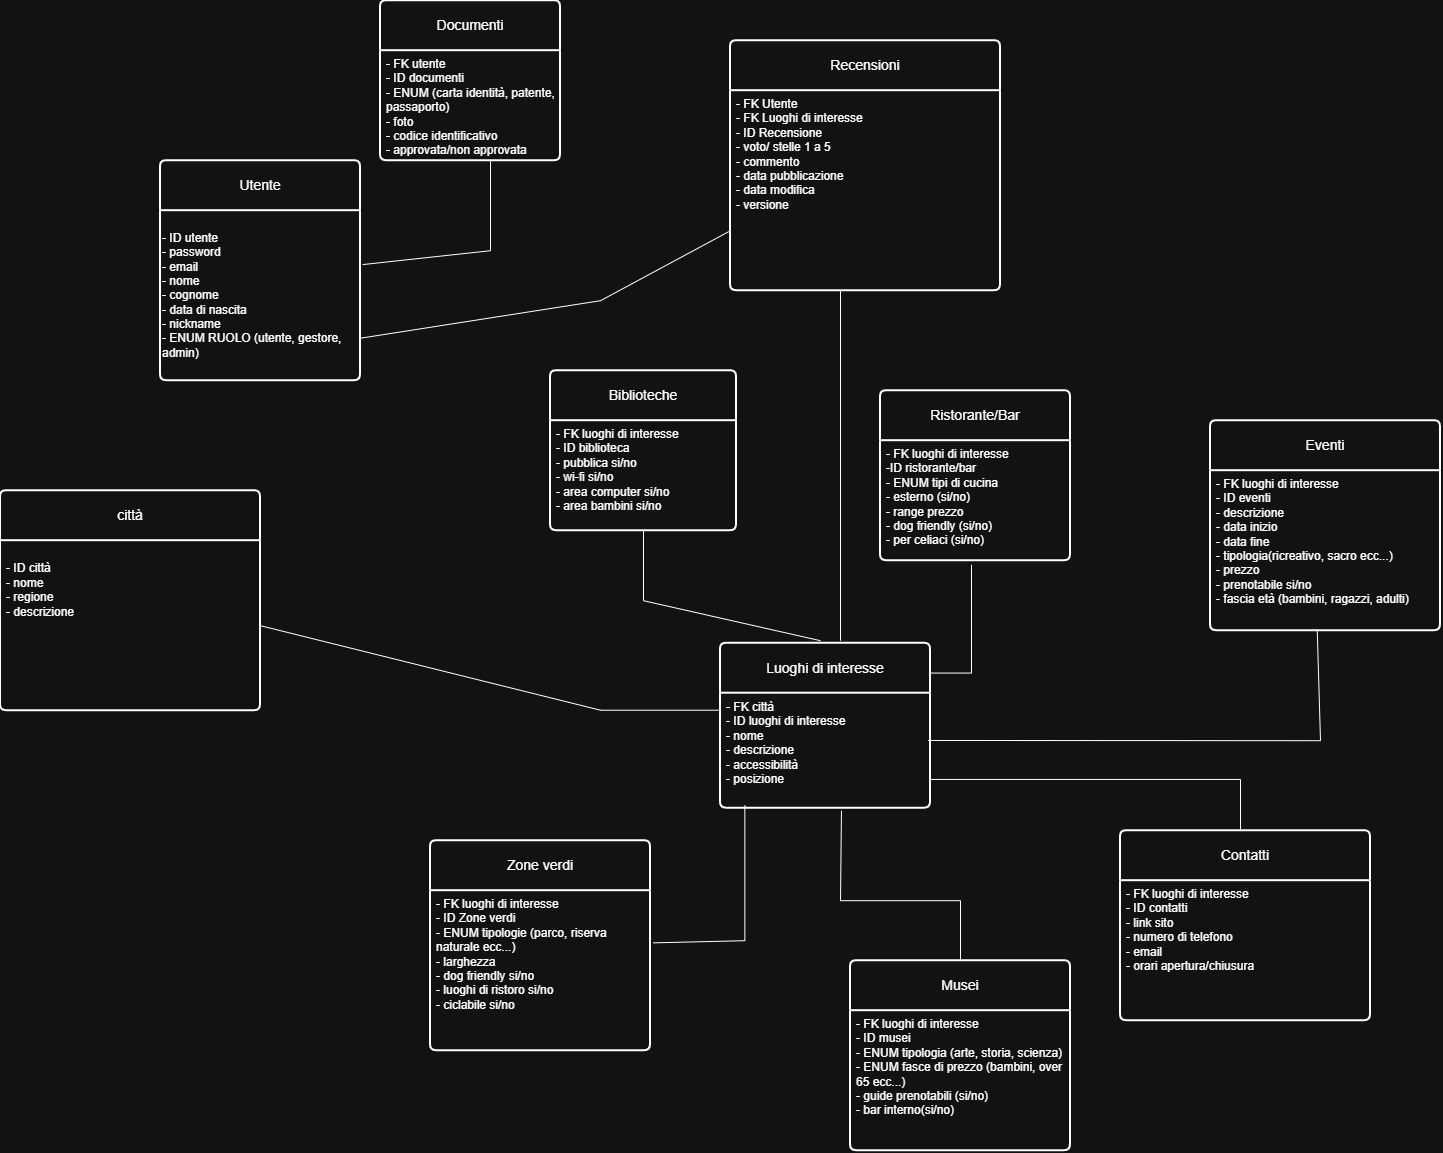

The diagram above was exported from draw.io. Its source (the exported page's mxGraphModel, read from the mxfile embedded in the PNG):
<mxGraphModel dx="2052" dy="1795" grid="1" gridSize="10" guides="1" tooltips="1" connect="1" arrows="1" fold="1" page="1" pageScale="1" pageWidth="827" pageHeight="1169" math="0" shadow="0">
  <root>
    <mxCell id="0" />
    <mxCell id="1" parent="0" />
    <mxCell id="8Mr4ZXJCaZvFf4I6qQo--8" edge="1" parent="1" source="8Mr4ZXJCaZvFf4I6qQo--51" style="endArrow=none;html=1;rounded=0;exitX=1.012;exitY=0.326;exitDx=0;exitDy=0;entryX=0.116;entryY=0.976;entryDx=0;entryDy=0;entryPerimeter=0;exitPerimeter=0;" target="8Mr4ZXJCaZvFf4I6qQo--45" value="">
      <mxGeometry height="50" relative="1" width="50" as="geometry">
        <Array as="points">
          <mxPoint x="504.36" y="680" />
        </Array>
        <mxPoint x="405.03999999999996" y="617.1200000000003" as="sourcePoint" />
        <mxPoint x="540" y="500" as="targetPoint" />
      </mxGeometry>
    </mxCell>
    <mxCell id="8Mr4ZXJCaZvFf4I6qQo--9" edge="1" parent="1" source="8Mr4ZXJCaZvFf4I6qQo--45" style="endArrow=none;html=1;rounded=0;entryX=0.5;entryY=0;entryDx=0;entryDy=0;exitX=0.576;exitY=1.022;exitDx=0;exitDy=0;exitPerimeter=0;" target="8Mr4ZXJCaZvFf4I6qQo--58" value="">
      <mxGeometry height="50" relative="1" width="50" as="geometry">
        <Array as="points">
          <mxPoint x="600" y="640" />
          <mxPoint x="720" y="640" />
        </Array>
        <mxPoint x="710" y="510" as="sourcePoint" />
        <mxPoint x="810" y="570" as="targetPoint" />
      </mxGeometry>
    </mxCell>
    <mxCell id="8Mr4ZXJCaZvFf4I6qQo--14" edge="1" parent="1" style="endArrow=none;html=1;rounded=0;entryX=0.5;entryY=1;entryDx=0;entryDy=0;" target="RW3apDAUff1nuQ8nLNgG-2" value="">
      <mxGeometry height="50" relative="1" width="50" as="geometry">
        <Array as="points">
          <mxPoint x="403" y="340" />
        </Array>
        <mxPoint x="580" y="380" as="sourcePoint" />
        <mxPoint x="510" y="310" as="targetPoint" />
      </mxGeometry>
    </mxCell>
    <mxCell id="8Mr4ZXJCaZvFf4I6qQo--16" edge="1" parent="1" source="8Mr4ZXJCaZvFf4I6qQo--44" style="endArrow=none;html=1;rounded=0;entryX=0.425;entryY=1.067;entryDx=0;entryDy=0;entryPerimeter=0;exitX=0.999;exitY=0.181;exitDx=0;exitDy=0;exitPerimeter=0;" value="">
      <mxGeometry height="50" relative="1" width="50" as="geometry">
        <Array as="points">
          <mxPoint x="731" y="412.37" />
        </Array>
        <mxPoint x="680.95" y="442.03999999999996" as="sourcePoint" />
        <mxPoint x="731" y="304.0200000000002" as="targetPoint" />
      </mxGeometry>
    </mxCell>
    <mxCell id="8Mr4ZXJCaZvFf4I6qQo--24" edge="1" parent="1" source="8Mr4ZXJCaZvFf4I6qQo--45" style="endArrow=none;html=1;rounded=0;entryX=0.464;entryY=0.993;entryDx=0;entryDy=0;entryPerimeter=0;exitX=0.989;exitY=0.411;exitDx=0;exitDy=0;exitPerimeter=0;" target="8Mr4ZXJCaZvFf4I6qQo--48" value="">
      <mxGeometry height="50" relative="1" width="50" as="geometry">
        <Array as="points">
          <mxPoint x="1080" y="480" />
        </Array>
        <mxPoint x="680" y="432.5" as="sourcePoint" />
        <mxPoint x="920" y="310" as="targetPoint" />
      </mxGeometry>
    </mxCell>
    <mxCell id="8Mr4ZXJCaZvFf4I6qQo--26" parent="1" style="swimlane;childLayout=stackLayout;horizontal=1;startSize=50;horizontalStack=0;rounded=1;fontSize=14;fontStyle=0;strokeWidth=2;resizeParent=0;resizeLast=1;shadow=0;dashed=0;align=center;arcSize=4;whiteSpace=wrap;html=1;" value="Utente" vertex="1">
      <mxGeometry height="220" width="200" x="-80" y="-100" as="geometry" />
    </mxCell>
    <mxCell id="8Mr4ZXJCaZvFf4I6qQo--30" parent="8Mr4ZXJCaZvFf4I6qQo--26" style="text;html=1;whiteSpace=wrap;strokeColor=none;fillColor=none;align=left;verticalAlign=middle;rounded=0;" value="&lt;div&gt;&lt;span style=&quot;background-color: transparent; color: light-dark(rgb(0, 0, 0), rgb(255, 255, 255));&quot;&gt;- ID utente&lt;/span&gt;&lt;/div&gt;- password&lt;div&gt;- email&lt;/div&gt;&lt;div&gt;- nome&lt;/div&gt;&lt;div&gt;- cognome&lt;/div&gt;&lt;div&gt;- data di nascita&lt;/div&gt;&lt;div&gt;- nickname&lt;/div&gt;&lt;div&gt;- ENUM RUOLO (utente, gestore, admin)&lt;/div&gt;" vertex="1">
      <mxGeometry height="170" width="200" y="50" as="geometry" />
    </mxCell>
    <mxCell id="8Mr4ZXJCaZvFf4I6qQo--31" parent="1" style="swimlane;childLayout=stackLayout;horizontal=1;startSize=50;horizontalStack=0;rounded=1;fontSize=14;fontStyle=0;strokeWidth=2;resizeParent=0;resizeLast=1;shadow=0;dashed=0;align=center;arcSize=4;whiteSpace=wrap;html=1;" value="città" vertex="1">
      <mxGeometry height="220" width="260" x="-240" y="230" as="geometry">
        <mxRectangle height="50" width="70" x="170" y="310" as="alternateBounds" />
      </mxGeometry>
    </mxCell>
    <mxCell id="8Mr4ZXJCaZvFf4I6qQo--32" parent="8Mr4ZXJCaZvFf4I6qQo--31" style="align=left;strokeColor=none;fillColor=none;spacingLeft=4;spacingRight=4;fontSize=12;verticalAlign=top;resizable=0;rotatable=0;part=1;html=1;whiteSpace=wrap;" value="&lt;div&gt;&lt;br&gt;&lt;/div&gt;- ID città&lt;div&gt;- nome&lt;/div&gt;&lt;div&gt;- regione&lt;/div&gt;&lt;div&gt;&lt;span style=&quot;background-color: transparent; color: light-dark(rgb(0, 0, 0), rgb(255, 255, 255));&quot;&gt;- descrizione&lt;/span&gt;&lt;/div&gt;&lt;div&gt;&lt;span style=&quot;background-color: transparent; color: light-dark(rgb(0, 0, 0), rgb(255, 255, 255));&quot;&gt;&lt;br&gt;&lt;/span&gt;&lt;/div&gt;&lt;div&gt;&lt;br&gt;&lt;/div&gt;" vertex="1">
      <mxGeometry height="170" width="260" y="50" as="geometry" />
    </mxCell>
    <mxCell id="8Mr4ZXJCaZvFf4I6qQo--33" parent="1" style="swimlane;childLayout=stackLayout;horizontal=1;startSize=50;horizontalStack=0;rounded=1;fontSize=14;fontStyle=0;strokeWidth=2;resizeParent=0;resizeLast=1;shadow=0;dashed=0;align=center;arcSize=4;whiteSpace=wrap;html=1;" value="Documenti" vertex="1">
      <mxGeometry height="160" width="180" x="140" y="-260" as="geometry" />
    </mxCell>
    <mxCell id="8Mr4ZXJCaZvFf4I6qQo--34" parent="8Mr4ZXJCaZvFf4I6qQo--33" style="align=left;strokeColor=none;fillColor=none;spacingLeft=4;spacingRight=4;fontSize=12;verticalAlign=top;resizable=0;rotatable=0;part=1;html=1;whiteSpace=wrap;" value="&lt;div&gt;- FK utente&lt;/div&gt;&lt;div&gt;- ID documenti&lt;/div&gt;- ENUM (carta identità, patente, passaporto)&lt;div&gt;- foto&lt;/div&gt;&lt;div&gt;- codice identificativo&lt;/div&gt;&lt;div&gt;- approvata/non approvata&lt;/div&gt;" vertex="1">
      <mxGeometry height="110" width="180" y="50" as="geometry" />
    </mxCell>
    <mxCell id="8Mr4ZXJCaZvFf4I6qQo--35" edge="1" parent="1" source="8Mr4ZXJCaZvFf4I6qQo--30" style="endArrow=none;html=1;rounded=0;exitX=1.011;exitY=0.317;exitDx=0;exitDy=0;exitPerimeter=0;" value="">
      <mxGeometry height="50" relative="1" width="50" as="geometry">
        <Array as="points">
          <mxPoint x="250" y="-10" />
        </Array>
        <mxPoint x="200" y="-50" as="sourcePoint" />
        <mxPoint x="250" y="-100" as="targetPoint" />
      </mxGeometry>
    </mxCell>
    <mxCell id="8Mr4ZXJCaZvFf4I6qQo--36" edge="1" parent="1" source="8Mr4ZXJCaZvFf4I6qQo--32" style="endArrow=none;html=1;rounded=0;entryX=-0.009;entryY=0.148;entryDx=0;entryDy=0;entryPerimeter=0;exitX=1;exitY=0.5;exitDx=0;exitDy=0;" target="8Mr4ZXJCaZvFf4I6qQo--45" value="">
      <mxGeometry height="50" relative="1" width="50" as="geometry">
        <Array as="points">
          <mxPoint x="360" y="449.52" />
        </Array>
        <mxPoint x="426.1" y="451.97" as="sourcePoint" />
        <mxPoint x="486.01" y="448.97000000000025" as="targetPoint" />
      </mxGeometry>
    </mxCell>
    <mxCell id="8Mr4ZXJCaZvFf4I6qQo--44" parent="1" style="swimlane;childLayout=stackLayout;horizontal=1;startSize=50;horizontalStack=0;rounded=1;fontSize=14;fontStyle=0;strokeWidth=2;resizeParent=0;resizeLast=1;shadow=0;dashed=0;align=center;arcSize=4;whiteSpace=wrap;html=1;" value="Luoghi di interesse" vertex="1">
      <mxGeometry height="165" width="210" x="480" y="382.5" as="geometry" />
    </mxCell>
    <mxCell id="8Mr4ZXJCaZvFf4I6qQo--45" parent="8Mr4ZXJCaZvFf4I6qQo--44" style="align=left;strokeColor=none;fillColor=none;spacingLeft=4;spacingRight=4;fontSize=12;verticalAlign=top;resizable=0;rotatable=0;part=1;html=1;whiteSpace=wrap;" value="- FK città&lt;div&gt;- ID luoghi di interesse&lt;/div&gt;&lt;div&gt;- nome&lt;/div&gt;&lt;div&gt;- descrizione&lt;/div&gt;&lt;div&gt;- accessibilità&amp;nbsp;&lt;/div&gt;&lt;div&gt;- posizione&lt;/div&gt;" vertex="1">
      <mxGeometry height="115" width="210" y="50" as="geometry" />
    </mxCell>
    <mxCell id="8Mr4ZXJCaZvFf4I6qQo--47" parent="1" style="swimlane;childLayout=stackLayout;horizontal=1;startSize=50;horizontalStack=0;rounded=1;fontSize=14;fontStyle=0;strokeWidth=2;resizeParent=0;resizeLast=1;shadow=0;dashed=0;align=center;arcSize=4;whiteSpace=wrap;html=1;" value="Eventi" vertex="1">
      <mxGeometry height="210" width="230" x="970" y="160" as="geometry" />
    </mxCell>
    <mxCell id="8Mr4ZXJCaZvFf4I6qQo--48" parent="8Mr4ZXJCaZvFf4I6qQo--47" style="align=left;strokeColor=none;fillColor=none;spacingLeft=4;spacingRight=4;fontSize=12;verticalAlign=top;resizable=0;rotatable=0;part=1;html=1;whiteSpace=wrap;" value="- FK luoghi di interesse&lt;div&gt;- ID eventi&lt;br&gt;&lt;div&gt;- descrizione&lt;/div&gt;&lt;div&gt;- data inizio&lt;/div&gt;&lt;div&gt;- data fine&lt;/div&gt;&lt;div&gt;- tipologia(ricreativo, sacro ecc...)&lt;/div&gt;&lt;div&gt;- prezzo&lt;/div&gt;&lt;div&gt;- prenotabile si/no&lt;/div&gt;&lt;div&gt;- fascia età (bambini, ragazzi, adulti)&lt;/div&gt;&lt;/div&gt;" vertex="1">
      <mxGeometry height="160" width="230" y="50" as="geometry" />
    </mxCell>
    <mxCell id="8Mr4ZXJCaZvFf4I6qQo--50" parent="1" style="swimlane;childLayout=stackLayout;horizontal=1;startSize=50;horizontalStack=0;rounded=1;fontSize=14;fontStyle=0;strokeWidth=2;resizeParent=0;resizeLast=1;shadow=0;dashed=0;align=center;arcSize=4;whiteSpace=wrap;html=1;" value="Zone verdi" vertex="1">
      <mxGeometry height="210" width="220" x="190" y="580" as="geometry" />
    </mxCell>
    <mxCell id="8Mr4ZXJCaZvFf4I6qQo--51" parent="8Mr4ZXJCaZvFf4I6qQo--50" style="align=left;strokeColor=none;fillColor=none;spacingLeft=4;spacingRight=4;fontSize=12;verticalAlign=top;resizable=0;rotatable=0;part=1;html=1;whiteSpace=wrap;" value="- FK luoghi di interesse&lt;div&gt;- ID Zone verdi&lt;/div&gt;&lt;div&gt;- ENUM tipologie (parco, riserva naturale ecc...)&lt;/div&gt;&lt;div&gt;- larghezza&lt;/div&gt;&lt;div&gt;- dog friendly si/no&lt;/div&gt;&lt;div&gt;- luoghi di ristoro si/no&lt;/div&gt;&lt;div&gt;- ciclabile si/no&lt;/div&gt;&lt;div&gt;&lt;br&gt;&lt;/div&gt;&lt;div&gt;&amp;nbsp;&lt;/div&gt;" vertex="1">
      <mxGeometry height="160" width="220" y="50" as="geometry" />
    </mxCell>
    <mxCell id="8Mr4ZXJCaZvFf4I6qQo--52" parent="1" style="swimlane;childLayout=stackLayout;horizontal=1;startSize=50;horizontalStack=0;rounded=1;fontSize=14;fontStyle=0;strokeWidth=2;resizeParent=0;resizeLast=1;shadow=0;dashed=0;align=center;arcSize=4;whiteSpace=wrap;html=1;" value="Contatti" vertex="1">
      <mxGeometry height="190" width="250" x="880" y="570" as="geometry" />
    </mxCell>
    <mxCell id="8Mr4ZXJCaZvFf4I6qQo--53" parent="8Mr4ZXJCaZvFf4I6qQo--52" style="align=left;strokeColor=none;fillColor=none;spacingLeft=4;spacingRight=4;fontSize=12;verticalAlign=top;resizable=0;rotatable=0;part=1;html=1;whiteSpace=wrap;" value="&lt;div&gt;- FK luoghi di interesse&lt;/div&gt;&lt;div&gt;- ID contatti&lt;/div&gt;- link sito&lt;div&gt;- numero di telefono&lt;/div&gt;&lt;div&gt;- email&lt;/div&gt;&lt;div&gt;- orari apertura/chiusura&lt;/div&gt;&lt;div&gt;&lt;br&gt;&lt;/div&gt;&lt;div&gt;&lt;br&gt;&lt;/div&gt;" vertex="1">
      <mxGeometry height="140" width="250" y="50" as="geometry" />
    </mxCell>
    <mxCell id="8Mr4ZXJCaZvFf4I6qQo--56" parent="1" style="swimlane;childLayout=stackLayout;horizontal=1;startSize=50;horizontalStack=0;rounded=1;fontSize=14;fontStyle=0;strokeWidth=2;resizeParent=0;resizeLast=1;shadow=0;dashed=0;align=center;arcSize=4;whiteSpace=wrap;html=1;" value="Ristorante/Bar" vertex="1">
      <mxGeometry height="170" width="190" x="640" y="130" as="geometry" />
    </mxCell>
    <mxCell id="8Mr4ZXJCaZvFf4I6qQo--57" parent="8Mr4ZXJCaZvFf4I6qQo--56" style="align=left;strokeColor=none;fillColor=none;spacingLeft=4;spacingRight=4;fontSize=12;verticalAlign=top;resizable=0;rotatable=0;part=1;html=1;whiteSpace=wrap;" value="- FK luoghi di interesse&lt;div&gt;-ID ristorante/bar&lt;/div&gt;&lt;div&gt;&lt;span style=&quot;background-color: transparent; color: light-dark(rgb(0, 0, 0), rgb(255, 255, 255));&quot;&gt;- ENUM tipi di cucina&lt;/span&gt;&lt;div&gt;- esterno (si/no)&lt;/div&gt;&lt;div&gt;- range prezzo&lt;/div&gt;&lt;div&gt;- dog friendly (si/no)&lt;/div&gt;&lt;div&gt;- per celiaci (si/no)&lt;/div&gt;&lt;div&gt;&lt;br&gt;&lt;/div&gt;&lt;/div&gt;" vertex="1">
      <mxGeometry height="120" width="190" y="50" as="geometry" />
    </mxCell>
    <mxCell id="8Mr4ZXJCaZvFf4I6qQo--58" parent="1" style="swimlane;childLayout=stackLayout;horizontal=1;startSize=50;horizontalStack=0;rounded=1;fontSize=14;fontStyle=0;strokeWidth=2;resizeParent=0;resizeLast=1;shadow=0;dashed=0;align=center;arcSize=4;whiteSpace=wrap;html=1;" value="Musei" vertex="1">
      <mxGeometry height="190" width="220" x="610" y="700" as="geometry" />
    </mxCell>
    <mxCell id="8Mr4ZXJCaZvFf4I6qQo--59" parent="8Mr4ZXJCaZvFf4I6qQo--58" style="align=left;strokeColor=none;fillColor=none;spacingLeft=4;spacingRight=4;fontSize=12;verticalAlign=top;resizable=0;rotatable=0;part=1;html=1;whiteSpace=wrap;" value="- FK luoghi di interesse&lt;div&gt;- ID musei&lt;br&gt;&lt;div&gt;- ENUM tipologia (arte, storia, scienza)&lt;/div&gt;&lt;div&gt;- ENUM fasce di prezzo (bambini, over 65 ecc...)&lt;/div&gt;&lt;/div&gt;&lt;div&gt;- guide prenotabili (si/no)&lt;/div&gt;&lt;div&gt;- bar interno(si/no)&lt;/div&gt;&lt;div&gt;&lt;br&gt;&lt;/div&gt;" vertex="1">
      <mxGeometry height="140" width="220" y="50" as="geometry" />
    </mxCell>
    <mxCell id="RW3apDAUff1nuQ8nLNgG-1" parent="1" style="swimlane;childLayout=stackLayout;horizontal=1;startSize=50;horizontalStack=0;rounded=1;fontSize=14;fontStyle=0;strokeWidth=2;resizeParent=0;resizeLast=1;shadow=0;dashed=0;align=center;arcSize=4;whiteSpace=wrap;html=1;" value="Biblioteche" vertex="1">
      <mxGeometry height="160" width="186" x="310" y="110" as="geometry" />
    </mxCell>
    <mxCell id="RW3apDAUff1nuQ8nLNgG-2" parent="RW3apDAUff1nuQ8nLNgG-1" style="align=left;strokeColor=none;fillColor=none;spacingLeft=4;spacingRight=4;fontSize=12;verticalAlign=top;resizable=0;rotatable=0;part=1;html=1;whiteSpace=wrap;" value="&lt;div&gt;- FK luoghi di interesse&lt;br&gt;- ID biblioteca&lt;/div&gt;&lt;div&gt;- pubblica si/no&lt;/div&gt;&lt;div&gt;- wi-fi si/no&lt;/div&gt;&lt;div&gt;- area computer si/no&lt;/div&gt;&lt;div&gt;&lt;span style=&quot;background-color: transparent; color: light-dark(rgb(0, 0, 0), rgb(255, 255, 255));&quot;&gt;- area bambini si/no&lt;/span&gt;&lt;/div&gt;&lt;div&gt;&lt;br&gt;&lt;/div&gt;" vertex="1">
      <mxGeometry height="110" width="186" y="50" as="geometry" />
    </mxCell>
    <mxCell id="RW3apDAUff1nuQ8nLNgG-6" parent="1" style="swimlane;childLayout=stackLayout;horizontal=1;startSize=50;horizontalStack=0;rounded=1;fontSize=14;fontStyle=0;strokeWidth=2;resizeParent=0;resizeLast=1;shadow=0;dashed=0;align=center;arcSize=4;whiteSpace=wrap;html=1;" value="Recensioni" vertex="1">
      <mxGeometry height="250" width="270" x="490" y="-220" as="geometry" />
    </mxCell>
    <mxCell id="RW3apDAUff1nuQ8nLNgG-7" parent="RW3apDAUff1nuQ8nLNgG-6" style="align=left;strokeColor=none;fillColor=none;spacingLeft=4;spacingRight=4;fontSize=12;verticalAlign=top;resizable=0;rotatable=0;part=1;html=1;whiteSpace=wrap;" value="- FK Utente&lt;div&gt;- FK Luoghi di interesse&lt;/div&gt;&lt;div&gt;- ID Recensione&lt;/div&gt;&lt;div&gt;- voto/ stelle 1 a 5&lt;/div&gt;&lt;div&gt;- commento&lt;/div&gt;&lt;div&gt;- data pubblicazione&lt;/div&gt;&lt;div&gt;&lt;span style=&quot;background-color: transparent; color: light-dark(rgb(0, 0, 0), rgb(255, 255, 255));&quot;&gt;- data modifica&lt;/span&gt;&lt;/div&gt;&lt;div&gt;&lt;span style=&quot;background-color: transparent; color: light-dark(rgb(0, 0, 0), rgb(255, 255, 255));&quot;&gt;- versione&amp;nbsp;&lt;/span&gt;&lt;/div&gt;&lt;div&gt;&lt;br&gt;&lt;/div&gt;" vertex="1">
      <mxGeometry height="200" width="270" y="50" as="geometry" />
    </mxCell>
    <mxCell id="RW3apDAUff1nuQ8nLNgG-13" edge="1" parent="1" source="8Mr4ZXJCaZvFf4I6qQo--30" style="endArrow=none;html=1;rounded=0;exitX=1;exitY=0.75;exitDx=0;exitDy=0;" value="">
      <mxGeometry height="50" relative="1" width="50" as="geometry">
        <Array as="points">
          <mxPoint x="360" y="40" />
        </Array>
        <mxPoint x="260" y="30" as="sourcePoint" />
        <mxPoint x="490" y="-30" as="targetPoint" />
      </mxGeometry>
    </mxCell>
    <mxCell id="RW3apDAUff1nuQ8nLNgG-14" edge="1" parent="1" style="endArrow=none;html=1;rounded=0;" value="">
      <mxGeometry height="50" relative="1" width="50" as="geometry">
        <mxPoint x="600" y="380" as="sourcePoint" />
        <mxPoint x="600" y="30" as="targetPoint" />
      </mxGeometry>
    </mxCell>
    <mxCell id="Dpi0k_BUmVZnLR8MpoFC-2" edge="1" parent="1" source="8Mr4ZXJCaZvFf4I6qQo--45" style="endArrow=none;html=1;rounded=0;exitX=1;exitY=0.75;exitDx=0;exitDy=0;" value="">
      <mxGeometry height="50" relative="1" width="50" as="geometry">
        <Array as="points">
          <mxPoint x="1000" y="518.75" />
        </Array>
        <mxPoint x="750" y="580" as="sourcePoint" />
        <mxPoint x="1000" y="568.48" as="targetPoint" />
      </mxGeometry>
    </mxCell>
  </root>
</mxGraphModel>